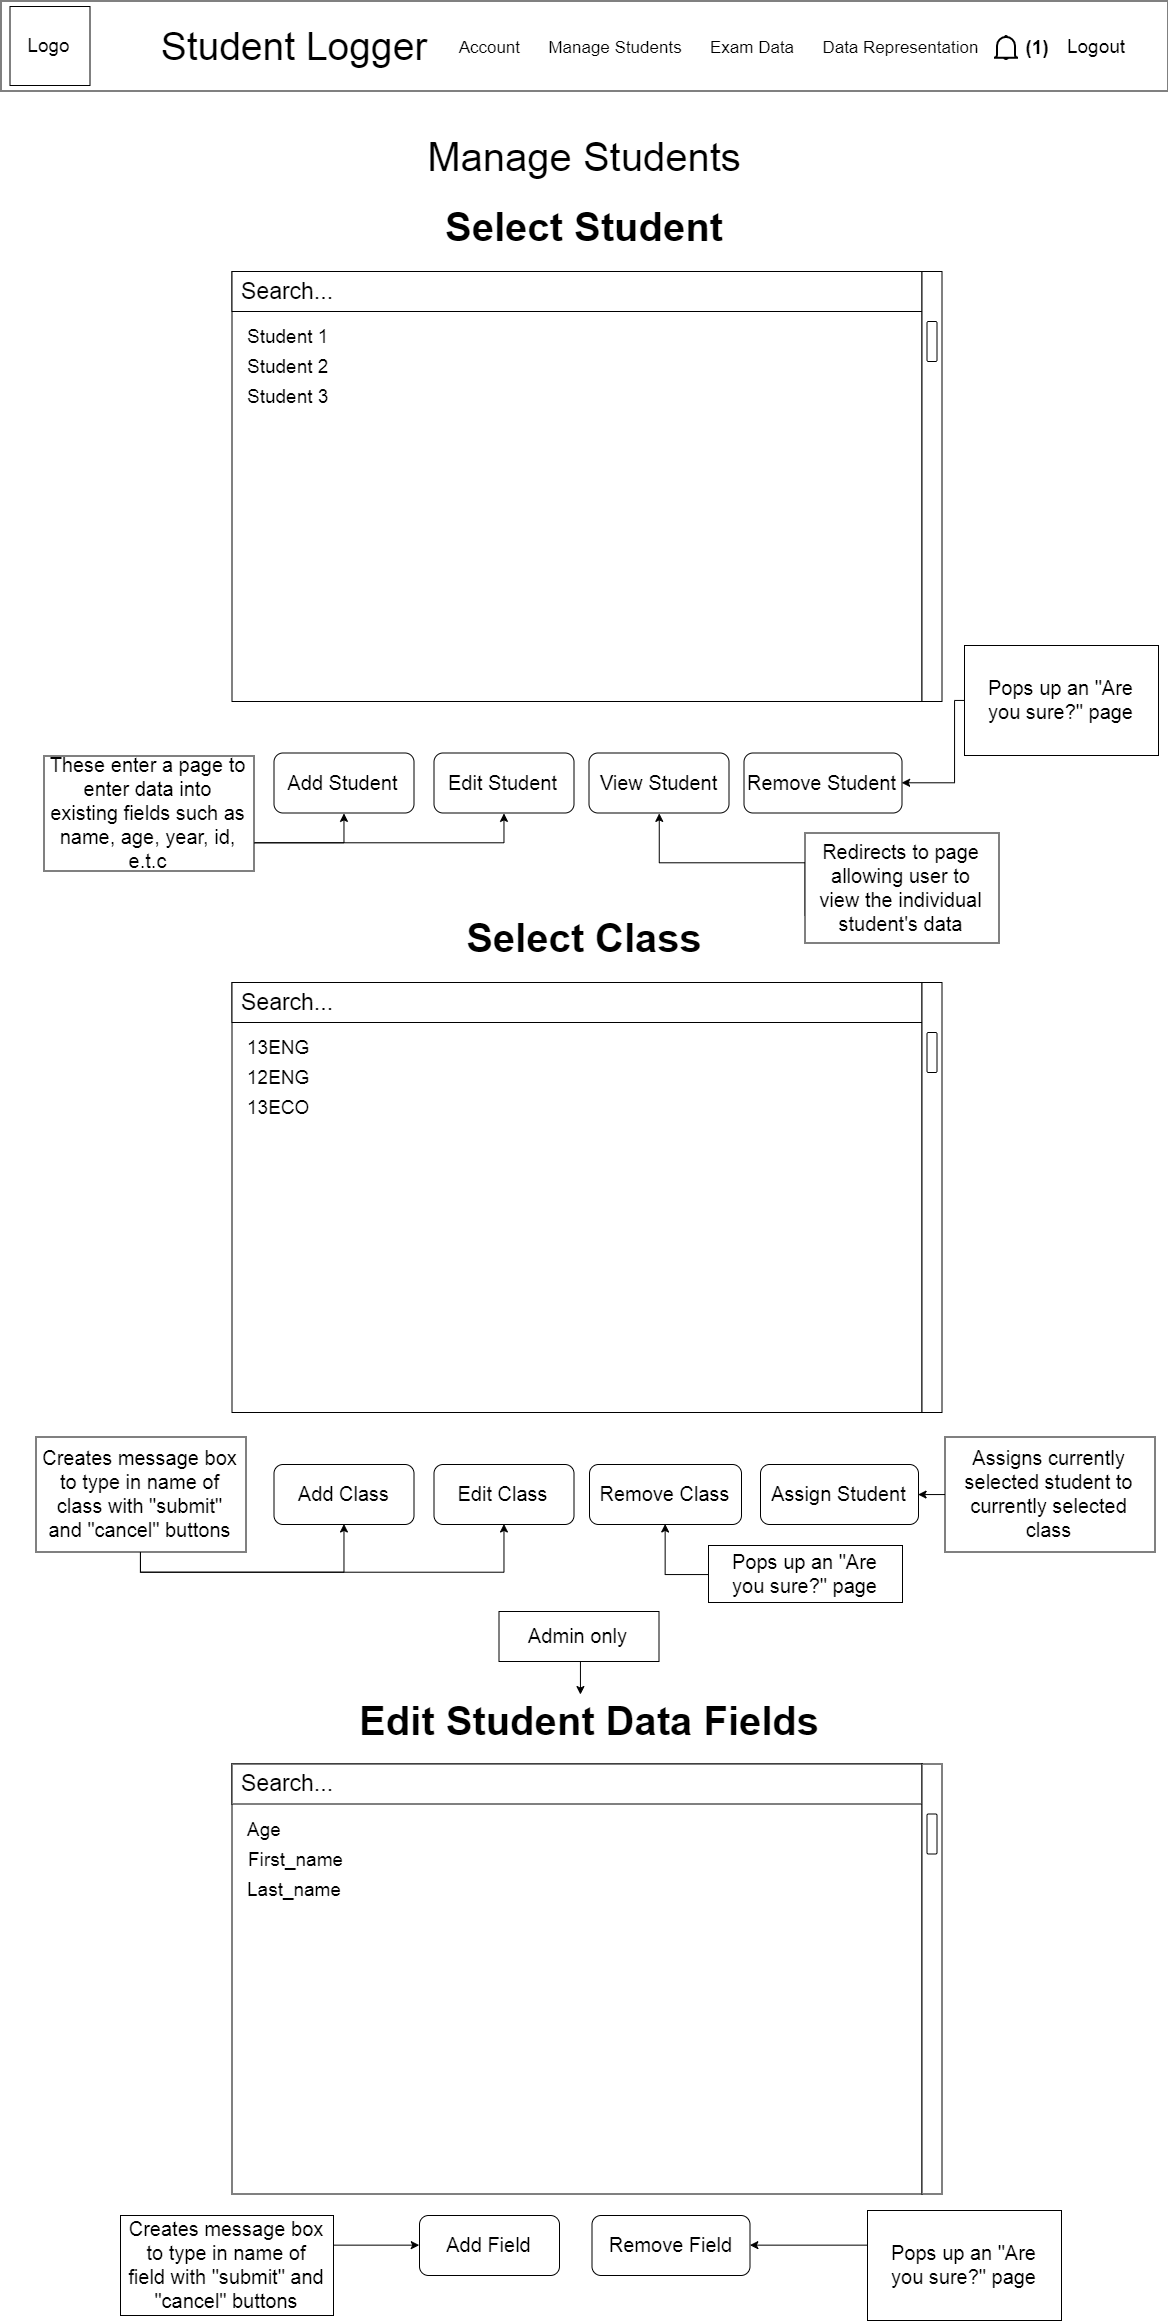

The diagram above was exported from draw.io. Its source (the exported page's mxGraphModel, read from the mxfile embedded in the PNG):
<mxGraphModel dx="1673" dy="1794" grid="1" gridSize="10" guides="1" tooltips="1" connect="1" arrows="1" fold="1" page="1" pageScale="1" pageWidth="1169" pageHeight="827" math="0" shadow="0">
  <root>
    <mxCell id="0" />
    <mxCell id="1" parent="0" />
    <mxCell id="w0USCqw7CPjXtYNCaQIH-17" value="Manage Students" style="text;html=1;strokeColor=none;fillColor=none;align=center;verticalAlign=middle;whiteSpace=wrap;rounded=0;fontSize=40;" parent="1" vertex="1">
      <mxGeometry x="404" y="130" width="360" height="50" as="geometry" />
    </mxCell>
    <mxCell id="w0USCqw7CPjXtYNCaQIH-28" value="" style="rounded=0;whiteSpace=wrap;html=1;fontSize=30;" parent="1" vertex="1">
      <mxGeometry x="231.5" y="270" width="690" height="430" as="geometry" />
    </mxCell>
    <mxCell id="w0USCqw7CPjXtYNCaQIH-29" value="Search...&lt;div style=&quot;text-align: left ; font-size: 23px&quot;&gt;&lt;/div&gt;" style="rounded=0;whiteSpace=wrap;html=1;fontSize=23;align=left;spacingLeft=7;" parent="1" vertex="1">
      <mxGeometry x="231.5" y="270" width="690" height="40" as="geometry" />
    </mxCell>
    <mxCell id="w0USCqw7CPjXtYNCaQIH-30" value="" style="rounded=0;whiteSpace=wrap;html=1;fontSize=23;align=left;" parent="1" vertex="1">
      <mxGeometry x="921.5" y="270" width="20" height="430" as="geometry" />
    </mxCell>
    <mxCell id="w0USCqw7CPjXtYNCaQIH-33" value="" style="rounded=1;whiteSpace=wrap;html=1;fontSize=23;align=left;" parent="1" vertex="1">
      <mxGeometry x="926.5" y="320" width="10" height="40" as="geometry" />
    </mxCell>
    <mxCell id="w0USCqw7CPjXtYNCaQIH-34" value="Student 1" style="text;html=1;strokeColor=none;fillColor=none;align=left;verticalAlign=middle;whiteSpace=wrap;rounded=0;fontSize=19;" parent="1" vertex="1">
      <mxGeometry x="245" y="320" width="88" height="30" as="geometry" />
    </mxCell>
    <mxCell id="w0USCqw7CPjXtYNCaQIH-35" value="Student 2" style="text;html=1;strokeColor=none;fillColor=none;align=left;verticalAlign=middle;whiteSpace=wrap;rounded=0;fontSize=19;" parent="1" vertex="1">
      <mxGeometry x="245" y="350" width="98" height="30" as="geometry" />
    </mxCell>
    <mxCell id="w0USCqw7CPjXtYNCaQIH-37" value="Student 3" style="text;html=1;strokeColor=none;fillColor=none;align=left;verticalAlign=middle;whiteSpace=wrap;rounded=0;fontSize=19;" parent="1" vertex="1">
      <mxGeometry x="245" y="380" width="98" height="30" as="geometry" />
    </mxCell>
    <mxCell id="w0USCqw7CPjXtYNCaQIH-39" value="Remove Student&lt;div style=&quot;text-align: center; font-size: 20px;&quot;&gt;&lt;/div&gt;" style="rounded=1;whiteSpace=wrap;html=1;fontSize=20;align=center;" parent="1" vertex="1">
      <mxGeometry x="743.5" y="751.5" width="158" height="60" as="geometry" />
    </mxCell>
    <mxCell id="w0USCqw7CPjXtYNCaQIH-40" value="Edit Student&lt;div style=&quot;text-align: center ; font-size: 20px&quot;&gt;&lt;/div&gt;" style="rounded=1;whiteSpace=wrap;html=1;fontSize=20;align=center;" parent="1" vertex="1">
      <mxGeometry x="433.5" y="751.5" width="140" height="60" as="geometry" />
    </mxCell>
    <mxCell id="w0USCqw7CPjXtYNCaQIH-41" value="Add Student&lt;div style=&quot;text-align: center ; font-size: 20px&quot;&gt;&lt;/div&gt;" style="rounded=1;whiteSpace=wrap;html=1;fontSize=20;align=center;" parent="1" vertex="1">
      <mxGeometry x="273.5" y="751.5" width="140" height="60" as="geometry" />
    </mxCell>
    <mxCell id="w0USCqw7CPjXtYNCaQIH-48" style="edgeStyle=orthogonalEdgeStyle;rounded=0;orthogonalLoop=1;jettySize=auto;html=1;exitX=0;exitY=0.5;exitDx=0;exitDy=0;entryX=1;entryY=0.5;entryDx=0;entryDy=0;fontSize=20;" parent="1" source="w0USCqw7CPjXtYNCaQIH-43" target="w0USCqw7CPjXtYNCaQIH-39" edge="1">
      <mxGeometry relative="1" as="geometry">
        <Array as="points">
          <mxPoint x="954.5" y="698.5" />
          <mxPoint x="954.5" y="781.5" />
        </Array>
      </mxGeometry>
    </mxCell>
    <mxCell id="w0USCqw7CPjXtYNCaQIH-43" value="Pops up an &quot;Are you sure?&quot; page" style="rounded=0;whiteSpace=wrap;html=1;fontSize=20;align=center;spacingLeft=5;spacingRight=5;" parent="1" vertex="1">
      <mxGeometry x="964" y="644" width="194" height="110" as="geometry" />
    </mxCell>
    <mxCell id="w0USCqw7CPjXtYNCaQIH-46" style="edgeStyle=orthogonalEdgeStyle;rounded=0;orthogonalLoop=1;jettySize=auto;html=1;exitX=1;exitY=0.75;exitDx=0;exitDy=0;entryX=0.5;entryY=1;entryDx=0;entryDy=0;fontSize=20;" parent="1" source="w0USCqw7CPjXtYNCaQIH-45" target="w0USCqw7CPjXtYNCaQIH-41" edge="1">
      <mxGeometry relative="1" as="geometry" />
    </mxCell>
    <mxCell id="D8kaN3YRtkPRaUP1cW3r-1" style="edgeStyle=orthogonalEdgeStyle;rounded=0;orthogonalLoop=1;jettySize=auto;html=1;exitX=1;exitY=0.75;exitDx=0;exitDy=0;entryX=0.5;entryY=1;entryDx=0;entryDy=0;fontSize=20;" parent="1" source="w0USCqw7CPjXtYNCaQIH-45" target="w0USCqw7CPjXtYNCaQIH-40" edge="1">
      <mxGeometry relative="1" as="geometry" />
    </mxCell>
    <mxCell id="w0USCqw7CPjXtYNCaQIH-45" value="These enter a page to enter data into existing fields such as name, age, year, id, e.t.c" style="rounded=0;whiteSpace=wrap;html=1;fontSize=20;align=center;spacingLeft=5;spacingRight=5;" parent="1" vertex="1">
      <mxGeometry x="43.5" y="754.5" width="210" height="115" as="geometry" />
    </mxCell>
    <mxCell id="KhTX8UsPlG0S3lOrFEhs-1" value="View Student&lt;div style=&quot;text-align: center ; font-size: 20px&quot;&gt;&lt;/div&gt;" style="rounded=1;whiteSpace=wrap;html=1;fontSize=20;align=center;" parent="1" vertex="1">
      <mxGeometry x="588.5" y="751.5" width="140" height="60" as="geometry" />
    </mxCell>
    <mxCell id="KhTX8UsPlG0S3lOrFEhs-4" style="edgeStyle=orthogonalEdgeStyle;rounded=0;orthogonalLoop=1;jettySize=auto;html=1;exitX=0;exitY=0.75;exitDx=0;exitDy=0;entryX=0.5;entryY=1;entryDx=0;entryDy=0;" parent="1" source="KhTX8UsPlG0S3lOrFEhs-3" target="KhTX8UsPlG0S3lOrFEhs-1" edge="1">
      <mxGeometry relative="1" as="geometry">
        <Array as="points">
          <mxPoint x="804.5" y="861.5" />
          <mxPoint x="658.5" y="861.5" />
        </Array>
      </mxGeometry>
    </mxCell>
    <mxCell id="KhTX8UsPlG0S3lOrFEhs-3" value="Redirects to page allowing user to view the individual student's data" style="rounded=0;whiteSpace=wrap;html=1;fontSize=20;align=center;spacingLeft=5;spacingRight=5;" parent="1" vertex="1">
      <mxGeometry x="804.5" y="831.5" width="194" height="110" as="geometry" />
    </mxCell>
    <mxCell id="1L9P8jG94fxOr6Btx3_3-1" value="" style="rounded=0;whiteSpace=wrap;html=1;" parent="1" vertex="1">
      <mxGeometry x="0.5" y="-0.5" width="1167" height="90" as="geometry" />
    </mxCell>
    <mxCell id="1L9P8jG94fxOr6Btx3_3-2" value="Logo" style="rounded=0;whiteSpace=wrap;html=1;fontSize=19;" parent="1" vertex="1">
      <mxGeometry x="9.5" y="5" width="80" height="79" as="geometry" />
    </mxCell>
    <mxCell id="1L9P8jG94fxOr6Btx3_3-3" value="Student Logger" style="text;html=1;strokeColor=none;fillColor=none;align=center;verticalAlign=middle;whiteSpace=wrap;rounded=0;fontSize=39;" parent="1" vertex="1">
      <mxGeometry x="136.5" y="18" width="312" height="53" as="geometry" />
    </mxCell>
    <mxCell id="1L9P8jG94fxOr6Btx3_3-4" value="Account&amp;nbsp; &amp;nbsp; &amp;nbsp; Manage Students&amp;nbsp; &amp;nbsp; &amp;nbsp; Exam Data&amp;nbsp; &amp;nbsp; &amp;nbsp; Data Representation" style="text;html=1;strokeColor=none;fillColor=none;align=center;verticalAlign=middle;whiteSpace=wrap;rounded=0;fontSize=17;" parent="1" vertex="1">
      <mxGeometry x="444" y="36" width="547" height="20" as="geometry" />
    </mxCell>
    <mxCell id="1L9P8jG94fxOr6Btx3_3-5" value="Logout" style="text;html=1;strokeColor=none;fillColor=none;align=center;verticalAlign=middle;whiteSpace=wrap;rounded=0;fontSize=19;" parent="1" vertex="1">
      <mxGeometry x="1043.5" y="31.5" width="102" height="26" as="geometry" />
    </mxCell>
    <mxCell id="1L9P8jG94fxOr6Btx3_3-6" value="" style="html=1;verticalLabelPosition=bottom;align=center;labelBackgroundColor=#ffffff;verticalAlign=top;strokeWidth=2;strokeColor=#000000;fillColor=#ffffff;shadow=0;dashed=0;shape=mxgraph.ios7.icons.bell;" parent="1" vertex="1">
      <mxGeometry x="993.5" y="34.5" width="24" height="23.099999999999998" as="geometry" />
    </mxCell>
    <mxCell id="1L9P8jG94fxOr6Btx3_3-7" value="&lt;font style=&quot;font-size: 19px&quot;&gt;&lt;b&gt;(1)&lt;/b&gt;&lt;/font&gt;" style="text;html=1;strokeColor=none;fillColor=none;align=center;verticalAlign=middle;whiteSpace=wrap;rounded=0;" parent="1" vertex="1">
      <mxGeometry x="1017.5" y="36" width="40" height="20" as="geometry" />
    </mxCell>
    <mxCell id="KhTlInYQFU0GHntBMGj5-1" value="Edit Student Data Fields" style="text;html=1;strokeColor=none;fillColor=none;align=center;verticalAlign=middle;whiteSpace=wrap;rounded=0;fontSize=40;fontStyle=1" vertex="1" parent="1">
      <mxGeometry x="354.5" y="1694" width="466" height="50" as="geometry" />
    </mxCell>
    <mxCell id="KhTlInYQFU0GHntBMGj5-2" value="" style="rounded=0;whiteSpace=wrap;html=1;fontSize=30;" vertex="1" parent="1">
      <mxGeometry x="231.5" y="1762.5" width="690" height="430" as="geometry" />
    </mxCell>
    <mxCell id="KhTlInYQFU0GHntBMGj5-3" value="Search...&lt;div style=&quot;text-align: left ; font-size: 23px&quot;&gt;&lt;/div&gt;" style="rounded=0;whiteSpace=wrap;html=1;fontSize=23;align=left;spacingLeft=7;" vertex="1" parent="1">
      <mxGeometry x="231.5" y="1762.5" width="690" height="40" as="geometry" />
    </mxCell>
    <mxCell id="KhTlInYQFU0GHntBMGj5-4" value="" style="rounded=0;whiteSpace=wrap;html=1;fontSize=23;align=left;" vertex="1" parent="1">
      <mxGeometry x="921.5" y="1762.5" width="20" height="430" as="geometry" />
    </mxCell>
    <mxCell id="KhTlInYQFU0GHntBMGj5-5" value="" style="rounded=1;whiteSpace=wrap;html=1;fontSize=23;align=left;" vertex="1" parent="1">
      <mxGeometry x="926.5" y="1812.5" width="10" height="40" as="geometry" />
    </mxCell>
    <mxCell id="KhTlInYQFU0GHntBMGj5-6" value="Age" style="text;html=1;strokeColor=none;fillColor=none;align=left;verticalAlign=middle;whiteSpace=wrap;rounded=0;fontSize=19;" vertex="1" parent="1">
      <mxGeometry x="245" y="1812.5" width="88" height="30" as="geometry" />
    </mxCell>
    <mxCell id="KhTlInYQFU0GHntBMGj5-7" value="First_name" style="text;html=1;strokeColor=none;fillColor=none;align=left;verticalAlign=middle;whiteSpace=wrap;rounded=0;fontSize=19;" vertex="1" parent="1">
      <mxGeometry x="245.5" y="1843" width="109" height="30" as="geometry" />
    </mxCell>
    <mxCell id="KhTlInYQFU0GHntBMGj5-8" value="Last_name" style="text;html=1;strokeColor=none;fillColor=none;align=left;verticalAlign=middle;whiteSpace=wrap;rounded=0;fontSize=19;" vertex="1" parent="1">
      <mxGeometry x="245" y="1872.5" width="98" height="30" as="geometry" />
    </mxCell>
    <mxCell id="KhTlInYQFU0GHntBMGj5-13" style="edgeStyle=orthogonalEdgeStyle;rounded=0;orthogonalLoop=1;jettySize=auto;html=1;exitX=0.5;exitY=1;exitDx=0;exitDy=0;entryX=0.483;entryY=-0.02;entryDx=0;entryDy=0;entryPerimeter=0;" edge="1" parent="1" source="KhTlInYQFU0GHntBMGj5-10" target="KhTlInYQFU0GHntBMGj5-1">
      <mxGeometry relative="1" as="geometry">
        <Array as="points">
          <mxPoint x="579.5" y="1636" />
        </Array>
      </mxGeometry>
    </mxCell>
    <mxCell id="KhTlInYQFU0GHntBMGj5-10" value="Admin only" style="rounded=0;whiteSpace=wrap;html=1;fontSize=20;align=center;spacingLeft=5;spacingRight=5;" vertex="1" parent="1">
      <mxGeometry x="498.5" y="1610" width="160" height="50" as="geometry" />
    </mxCell>
    <mxCell id="KhTlInYQFU0GHntBMGj5-14" value="Remove Field&lt;div style=&quot;text-align: center ; font-size: 20px&quot;&gt;&lt;/div&gt;" style="rounded=1;whiteSpace=wrap;html=1;fontSize=20;align=center;" vertex="1" parent="1">
      <mxGeometry x="591.5" y="2214" width="158" height="60" as="geometry" />
    </mxCell>
    <mxCell id="KhTlInYQFU0GHntBMGj5-16" value="Add Field&lt;div style=&quot;text-align: center ; font-size: 20px&quot;&gt;&lt;/div&gt;" style="rounded=1;whiteSpace=wrap;html=1;fontSize=20;align=center;" vertex="1" parent="1">
      <mxGeometry x="419" y="2214" width="140" height="60" as="geometry" />
    </mxCell>
    <mxCell id="KhTlInYQFU0GHntBMGj5-20" style="edgeStyle=orthogonalEdgeStyle;rounded=0;orthogonalLoop=1;jettySize=auto;html=1;exitX=1;exitY=0.5;exitDx=0;exitDy=0;entryX=0;entryY=0.5;entryDx=0;entryDy=0;" edge="1" parent="1" source="KhTlInYQFU0GHntBMGj5-19" target="KhTlInYQFU0GHntBMGj5-16">
      <mxGeometry relative="1" as="geometry">
        <Array as="points">
          <mxPoint x="332.5" y="2244" />
        </Array>
      </mxGeometry>
    </mxCell>
    <mxCell id="KhTlInYQFU0GHntBMGj5-19" value="Creates message box to type in name of field with &quot;submit&quot; and &quot;cancel&quot; buttons" style="rounded=0;whiteSpace=wrap;html=1;fontSize=20;align=center;spacingLeft=5;spacingRight=5;" vertex="1" parent="1">
      <mxGeometry x="120" y="2214" width="213" height="100" as="geometry" />
    </mxCell>
    <mxCell id="KhTlInYQFU0GHntBMGj5-21" value="Select Student" style="text;html=1;strokeColor=none;fillColor=none;align=center;verticalAlign=middle;whiteSpace=wrap;rounded=0;fontSize=40;fontStyle=1" vertex="1" parent="1">
      <mxGeometry x="403.5" y="200" width="360" height="50" as="geometry" />
    </mxCell>
    <mxCell id="KhTlInYQFU0GHntBMGj5-41" value="" style="rounded=0;whiteSpace=wrap;html=1;fontSize=30;" vertex="1" parent="1">
      <mxGeometry x="231.5" y="981" width="690" height="430" as="geometry" />
    </mxCell>
    <mxCell id="KhTlInYQFU0GHntBMGj5-42" value="Search...&lt;div style=&quot;text-align: left ; font-size: 23px&quot;&gt;&lt;/div&gt;" style="rounded=0;whiteSpace=wrap;html=1;fontSize=23;align=left;spacingLeft=7;" vertex="1" parent="1">
      <mxGeometry x="231.5" y="981" width="690" height="40" as="geometry" />
    </mxCell>
    <mxCell id="KhTlInYQFU0GHntBMGj5-43" value="" style="rounded=0;whiteSpace=wrap;html=1;fontSize=23;align=left;" vertex="1" parent="1">
      <mxGeometry x="921.5" y="981" width="20" height="430" as="geometry" />
    </mxCell>
    <mxCell id="KhTlInYQFU0GHntBMGj5-44" value="" style="rounded=1;whiteSpace=wrap;html=1;fontSize=23;align=left;" vertex="1" parent="1">
      <mxGeometry x="926.5" y="1031" width="10" height="40" as="geometry" />
    </mxCell>
    <mxCell id="KhTlInYQFU0GHntBMGj5-45" value="13ENG" style="text;html=1;strokeColor=none;fillColor=none;align=left;verticalAlign=middle;whiteSpace=wrap;rounded=0;fontSize=19;" vertex="1" parent="1">
      <mxGeometry x="245" y="1031" width="88" height="30" as="geometry" />
    </mxCell>
    <mxCell id="KhTlInYQFU0GHntBMGj5-46" value="12ENG" style="text;html=1;strokeColor=none;fillColor=none;align=left;verticalAlign=middle;whiteSpace=wrap;rounded=0;fontSize=19;" vertex="1" parent="1">
      <mxGeometry x="245" y="1061" width="98" height="30" as="geometry" />
    </mxCell>
    <mxCell id="KhTlInYQFU0GHntBMGj5-47" value="13ECO" style="text;html=1;strokeColor=none;fillColor=none;align=left;verticalAlign=middle;whiteSpace=wrap;rounded=0;fontSize=19;" vertex="1" parent="1">
      <mxGeometry x="245" y="1091" width="98" height="30" as="geometry" />
    </mxCell>
    <mxCell id="KhTlInYQFU0GHntBMGj5-70" style="edgeStyle=orthogonalEdgeStyle;rounded=0;orthogonalLoop=1;jettySize=auto;html=1;exitX=0;exitY=0.5;exitDx=0;exitDy=0;entryX=0.5;entryY=1;entryDx=0;entryDy=0;" edge="1" parent="1" source="KhTlInYQFU0GHntBMGj5-52" target="KhTlInYQFU0GHntBMGj5-67">
      <mxGeometry relative="1" as="geometry" />
    </mxCell>
    <mxCell id="KhTlInYQFU0GHntBMGj5-52" value="Pops up an &quot;Are you sure?&quot; page" style="rounded=0;whiteSpace=wrap;html=1;fontSize=20;align=center;spacingLeft=5;spacingRight=5;" vertex="1" parent="1">
      <mxGeometry x="708" y="1544" width="194" height="57" as="geometry" />
    </mxCell>
    <mxCell id="KhTlInYQFU0GHntBMGj5-68" style="edgeStyle=orthogonalEdgeStyle;rounded=0;orthogonalLoop=1;jettySize=auto;html=1;exitX=0.5;exitY=1;exitDx=0;exitDy=0;entryX=0.5;entryY=1;entryDx=0;entryDy=0;" edge="1" parent="1" source="KhTlInYQFU0GHntBMGj5-55" target="KhTlInYQFU0GHntBMGj5-66">
      <mxGeometry relative="1" as="geometry" />
    </mxCell>
    <mxCell id="KhTlInYQFU0GHntBMGj5-69" style="edgeStyle=orthogonalEdgeStyle;rounded=0;orthogonalLoop=1;jettySize=auto;html=1;exitX=0.5;exitY=1;exitDx=0;exitDy=0;entryX=0.5;entryY=1;entryDx=0;entryDy=0;" edge="1" parent="1" source="KhTlInYQFU0GHntBMGj5-55" target="KhTlInYQFU0GHntBMGj5-65">
      <mxGeometry relative="1" as="geometry" />
    </mxCell>
    <mxCell id="KhTlInYQFU0GHntBMGj5-55" value="Creates message box to type in name of class with &quot;submit&quot; and &quot;cancel&quot; buttons" style="rounded=0;whiteSpace=wrap;html=1;fontSize=20;align=center;spacingLeft=5;spacingRight=5;" vertex="1" parent="1">
      <mxGeometry x="35.5" y="1435.5" width="210" height="115" as="geometry" />
    </mxCell>
    <mxCell id="KhTlInYQFU0GHntBMGj5-59" value="Select Class" style="text;html=1;strokeColor=none;fillColor=none;align=center;verticalAlign=middle;whiteSpace=wrap;rounded=0;fontSize=40;fontStyle=1" vertex="1" parent="1">
      <mxGeometry x="403.5" y="911" width="360" height="50" as="geometry" />
    </mxCell>
    <mxCell id="KhTlInYQFU0GHntBMGj5-62" style="edgeStyle=orthogonalEdgeStyle;rounded=0;orthogonalLoop=1;jettySize=auto;html=1;exitX=0;exitY=0.25;exitDx=0;exitDy=0;entryX=1;entryY=0.5;entryDx=0;entryDy=0;" edge="1" parent="1" source="KhTlInYQFU0GHntBMGj5-61" target="KhTlInYQFU0GHntBMGj5-14">
      <mxGeometry relative="1" as="geometry">
        <Array as="points">
          <mxPoint x="960" y="2244" />
        </Array>
      </mxGeometry>
    </mxCell>
    <mxCell id="KhTlInYQFU0GHntBMGj5-61" value="Pops up an &quot;Are you sure?&quot; page" style="rounded=0;whiteSpace=wrap;html=1;fontSize=20;align=center;spacingLeft=5;spacingRight=5;" vertex="1" parent="1">
      <mxGeometry x="867" y="2209" width="194" height="110" as="geometry" />
    </mxCell>
    <mxCell id="KhTlInYQFU0GHntBMGj5-64" value="Assign Student&lt;div style=&quot;text-align: center ; font-size: 20px&quot;&gt;&lt;/div&gt;" style="rounded=1;whiteSpace=wrap;html=1;fontSize=20;align=center;" vertex="1" parent="1">
      <mxGeometry x="760" y="1463" width="158" height="60" as="geometry" />
    </mxCell>
    <mxCell id="KhTlInYQFU0GHntBMGj5-65" value="Edit Class&lt;div style=&quot;text-align: center ; font-size: 20px&quot;&gt;&lt;/div&gt;" style="rounded=1;whiteSpace=wrap;html=1;fontSize=20;align=center;" vertex="1" parent="1">
      <mxGeometry x="433.5" y="1463" width="140" height="60" as="geometry" />
    </mxCell>
    <mxCell id="KhTlInYQFU0GHntBMGj5-66" value="Add Class&lt;div style=&quot;text-align: center ; font-size: 20px&quot;&gt;&lt;/div&gt;" style="rounded=1;whiteSpace=wrap;html=1;fontSize=20;align=center;" vertex="1" parent="1">
      <mxGeometry x="273.5" y="1463" width="140" height="60" as="geometry" />
    </mxCell>
    <mxCell id="KhTlInYQFU0GHntBMGj5-67" value="Remove Class&lt;div style=&quot;text-align: center ; font-size: 20px&quot;&gt;&lt;/div&gt;" style="rounded=1;whiteSpace=wrap;html=1;fontSize=20;align=center;" vertex="1" parent="1">
      <mxGeometry x="589" y="1463" width="152" height="60" as="geometry" />
    </mxCell>
    <mxCell id="KhTlInYQFU0GHntBMGj5-72" style="edgeStyle=orthogonalEdgeStyle;rounded=0;orthogonalLoop=1;jettySize=auto;html=1;exitX=0;exitY=0.5;exitDx=0;exitDy=0;entryX=1;entryY=0.5;entryDx=0;entryDy=0;" edge="1" parent="1" source="KhTlInYQFU0GHntBMGj5-71" target="KhTlInYQFU0GHntBMGj5-64">
      <mxGeometry relative="1" as="geometry" />
    </mxCell>
    <mxCell id="KhTlInYQFU0GHntBMGj5-71" value="Assigns currently selected student to currently selected class" style="rounded=0;whiteSpace=wrap;html=1;fontSize=20;align=center;spacingLeft=5;spacingRight=5;" vertex="1" parent="1">
      <mxGeometry x="944.5" y="1435.5" width="210" height="115" as="geometry" />
    </mxCell>
  </root>
</mxGraphModel>